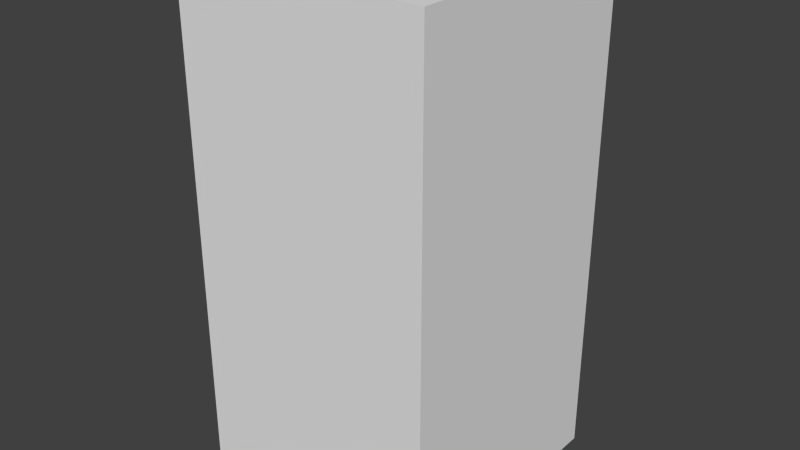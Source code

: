 # Source: blueBlankSeven.blend  (saved by Blender 2.68.0; exported with 4.5.12 LTS)
import bpy
from mathutils import Matrix  # noqa: F401  (used for matrix-valued properties, if any)

bpy.ops.wm.read_factory_settings(use_empty=True)
scene = bpy.context.scene
scene.name = 'Scene'

# ---- collections
col_collection_1 = bpy.data.collections.new('Collection 1'); scene.collection.children.link(col_collection_1)

# ---- world
world_world = bpy.data.worlds.new('World'); scene.world = world_world
world_world.color = (0.05088, 0.05088, 0.05088)
world_world.use_sun_shadow = False
world_world.sun_shadow_jitter_overblur = 0.0
world_world.cycles.sampling_method = 'MANUAL'
world_world.cycles.sample_map_resolution = 256

# ---- meshes
me_blueblankseven = bpy.data.meshes.new('blueBlankSeven')
me_blueblankseven.from_pydata([(-0.5, -0.5, -1.0), (-0.5, 0.5, -1.0), (0.5, 0.5, -1.0), (0.5, -0.5, -1.0), (-0.5, -0.5, 1.0), (-0.5, 0.5, 1.0), (0.5, 0.5, 1.0), (0.5, -0.5, 1.0)], [], [(4, 5, 1, 0), (5, 6, 2, 1), (6, 7, 3, 2), (7, 4, 0, 3), (0, 1, 2, 3), (7, 6, 5, 4)])
me_blueblankseven.use_remesh_preserve_volume = False
me_blueblankseven.use_remesh_preserve_attributes = False
me_blueblankseven.use_mirror_vertex_groups = False
me_blueblankseven.update()

# ---- objects
ob_blueblankseven = bpy.data.objects.new('blueBlankSeven', me_blueblankseven)

# ---- transforms, parenting, visibility, modifiers, constraints
ob_blueblankseven.location = (0.0, 0.0, 0.0)
ob_blueblankseven.lineart.crease_threshold = 0.0

# ---- collection membership
col_collection_1.objects.link(ob_blueblankseven)

# ---- scene / render settings (as saved in the file)
scene.frame_start = 1; scene.frame_end = 250; scene.frame_set(1)
scene.render.engine = 'BLENDER_EEVEE_NEXT'
scene.render.image_settings.color_mode = 'RGB'
scene.render.image_settings.compression = 90
scene.render.resolution_percentage = 50
scene.render.dither_intensity = 0.0
scene.cycles.use_denoising = False
scene.cycles.samples = 10
scene.cycles.sampling_pattern = 'TABULATED_SOBOL'
scene.cycles.light_sampling_threshold = 0.0
scene.cycles.use_adaptive_sampling = False
scene.cycles.use_light_tree = False
scene.cycles.blur_glossy = 0.0
scene.cycles.volume_bounces = 1
scene.cycles.pixel_filter_type = 'GAUSSIAN'
scene.cycles.sample_clamp_indirect = 0.0
scene.view_settings.view_transform = 'Standard'
bpy.context.view_layer.update()

# ---- added for rendering (the .blend has no active camera and no usable light): camera, sun
cam_auto = bpy.data.cameras.new('AutoCamera')
cam_auto.lens = 50.0
cam_auto.sensor_width = 36.0
cam_auto.clip_end = 1000.0
ob_auto_camera = bpy.data.objects.new('AutoCamera', cam_auto)
scene.collection.objects.link(ob_auto_camera)
ob_auto_camera.location = (2.26633, -2.71959, 1.81306)
ob_auto_camera.rotation_euler = (1.09748, -7.21219e-08, 0.694738)
scene.camera = ob_auto_camera
light_auto_sun = bpy.data.lights.new('AutoSun', 'SUN')
light_auto_sun.energy = 3.0
light_auto_sun.angle = 0.0523599
ob_auto_sun = bpy.data.objects.new('AutoSun', light_auto_sun)
scene.collection.objects.link(ob_auto_sun)
ob_auto_sun.rotation_euler = (0.872665, 0.174533, 0.523599)
bpy.context.view_layer.update()
